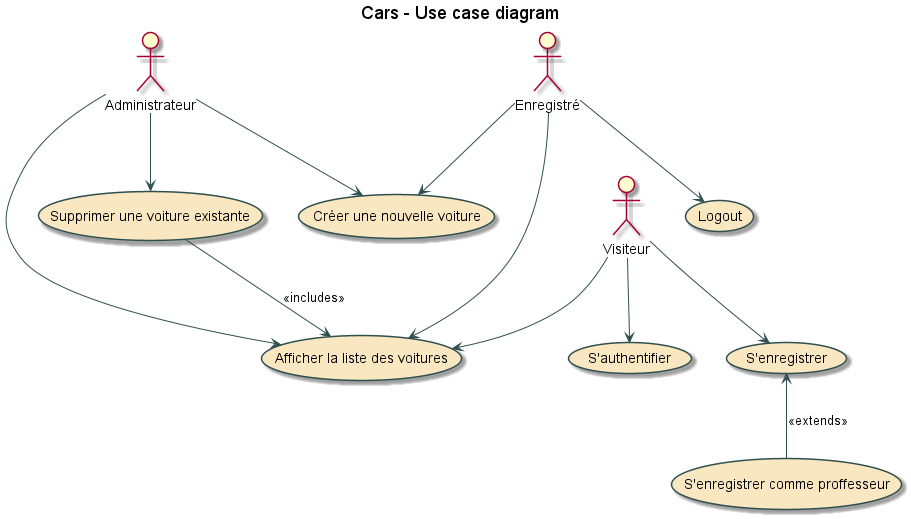

The diagram above was rendered by PlantUML. Its source (embedded in the PNG):
@startuml

title
Cars - Use case diagram
end title

skinparam usecase {
	BackgroundColor STRATEGY
	ArrowColor DarkSlateGray
	BorderColor DarkSlateGray
	ActorBorderColor Black
}

actor :Visiteur:
actor :Enregistré:
actor :Administrateur:

:Visiteur: --> (Afficher la liste des voitures)
:Visiteur: --> (S'enregistrer)
:Visiteur: --> (S'authentifier)

:Enregistré: --> (Afficher la liste des voitures)
:Enregistré: --> (Créer une nouvelle voiture)
:Enregistré: --> (Logout)

:Administrateur: --> (Afficher la liste des voitures)
:Administrateur: --> (Créer une nouvelle voiture)
:Administrateur: --> (Supprimer une voiture existante)

(Supprimer une voiture existante) --> (Afficher la liste des voitures) : <<includes>>

(S'enregistrer) <-- (S'enregistrer comme proffesseur) : <<extends>>

@enduml